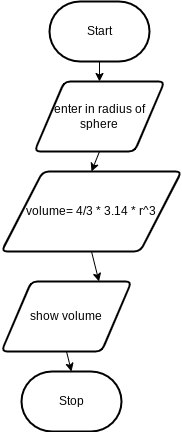

The diagram above was exported from draw.io. Its source (the exported page's mxGraphModel, read from the mxfile embedded in the PNG):
<mxGraphModel dx="606" dy="563" grid="1" gridSize="10" guides="1" tooltips="1" connect="1" arrows="1" fold="1" page="1" pageScale="1" pageWidth="850" pageHeight="1100" math="0" shadow="0">
  <root>
    <mxCell id="0" />
    <mxCell id="1" parent="0" />
    <mxCell id="4" style="edgeStyle=none;html=1;exitX=0.5;exitY=1;exitDx=0;exitDy=0;exitPerimeter=0;entryX=0.5;entryY=0;entryDx=0;entryDy=0;" parent="1" source="5" target="8" edge="1">
      <mxGeometry relative="1" as="geometry" />
    </mxCell>
    <mxCell id="5" value="Start" style="strokeWidth=2;html=1;shape=mxgraph.flowchart.terminator;whiteSpace=wrap;" parent="1" vertex="1">
      <mxGeometry x="238" y="310" width="100" height="60" as="geometry" />
    </mxCell>
    <mxCell id="6" value="Stop" style="strokeWidth=2;html=1;shape=mxgraph.flowchart.terminator;whiteSpace=wrap;" parent="1" vertex="1">
      <mxGeometry x="210" y="680" width="100" height="60" as="geometry" />
    </mxCell>
    <mxCell id="7" style="edgeStyle=none;html=1;exitX=0.5;exitY=1;exitDx=0;exitDy=0;entryX=0.5;entryY=0;entryDx=0;entryDy=0;" parent="1" source="8" target="10" edge="1">
      <mxGeometry relative="1" as="geometry" />
    </mxCell>
    <mxCell id="8" value="enter in radius of sphere" style="shape=parallelogram;html=1;strokeWidth=2;perimeter=parallelogramPerimeter;whiteSpace=wrap;rounded=1;arcSize=12;size=0.23;" parent="1" vertex="1">
      <mxGeometry x="223" y="390" width="130" height="70" as="geometry" />
    </mxCell>
    <mxCell id="9" style="edgeStyle=none;html=1;exitX=0.5;exitY=1;exitDx=0;exitDy=0;entryX=0.75;entryY=0;entryDx=0;entryDy=0;" parent="1" source="10" target="12" edge="1">
      <mxGeometry relative="1" as="geometry" />
    </mxCell>
    <mxCell id="10" value="volume= 4/3 * 3.14 * r^3&lt;span style=&quot;color: rgba(0, 0, 0, 0); font-family: monospace; font-size: 0px; text-align: start;&quot;&gt;%3CmxGraphModel%3E%3Croot%3E%3CmxCell%20id%3D%220%22%2F%3E%3CmxCell%20id%3D%221%22%20parent%3D%220%22%2F%3E%3CmxCell%20id%3D%222%22%20value%3D%22enter%20in%20radius%20of%20sphere%22%20style%3D%22shape%3Dparallelogram%3Bhtml%3D1%3BstrokeWidth%3D2%3Bperimeter%3DparallelogramPerimeter%3BwhiteSpace%3Dwrap%3Brounded%3D1%3BarcSize%3D12%3Bsize%3D0.23%3B%22%20vertex%3D%221%22%20parent%3D%221%22%3E%3CmxGeometry%20x%3D%22223%22%20y%3D%22390%22%20width%3D%22130%22%20height%3D%2270%22%20as%3D%22geometry%22%2F%3E%3C%2FmxCell%3E%3C%2Froot%3E%3C%2FmxGraphModel%3E&lt;/span&gt;&lt;span style=&quot;color: rgba(0, 0, 0, 0); font-family: monospace; font-size: 0px; text-align: start;&quot;&gt;%3CmxGraphModel%3E%3Croot%3E%3CmxCell%20id%3D%220%22%2F%3E%3CmxCell%20id%3D%221%22%20parent%3D%220%22%2F%3E%3CmxCell%20id%3D%222%22%20value%3D%22enter%20in%20radius%20of%20sphere%22%20style%3D%22shape%3Dparallelogram%3Bhtml%3D1%3BstrokeWidth%3D2%3Bperimeter%3DparallelogramPerimeter%3BwhiteSpace%3Dwrap%3Brounded%3D1%3BarcSize%3D12%3Bsize%3D0.23%3B%22%20vertex%3D%221%22%20parent%3D%221%22%3E%3CmxGeometry%20x%3D%22223%22%20y%3D%22390%22%20width%3D%22130%22%20height%3D%2270%22%20as%3D%22geometry%22%2F%3E%3C%2FmxCell%3E%3C%2Froot%3E%3C%2FmxGraphModel%3E&lt;/span&gt;" style="shape=parallelogram;html=1;strokeWidth=2;perimeter=parallelogramPerimeter;whiteSpace=wrap;rounded=1;arcSize=12;size=0.23;" parent="1" vertex="1">
      <mxGeometry x="190" y="480" width="180" height="80" as="geometry" />
    </mxCell>
    <mxCell id="11" style="edgeStyle=none;html=1;exitX=0.5;exitY=1;exitDx=0;exitDy=0;entryX=0.5;entryY=0;entryDx=0;entryDy=0;entryPerimeter=0;" parent="1" source="12" target="6" edge="1">
      <mxGeometry relative="1" as="geometry" />
    </mxCell>
    <mxCell id="12" value="show volume" style="shape=parallelogram;html=1;strokeWidth=2;perimeter=parallelogramPerimeter;whiteSpace=wrap;rounded=1;arcSize=12;size=0.23;" parent="1" vertex="1">
      <mxGeometry x="190" y="590" width="130" height="70" as="geometry" />
    </mxCell>
  </root>
</mxGraphModel>